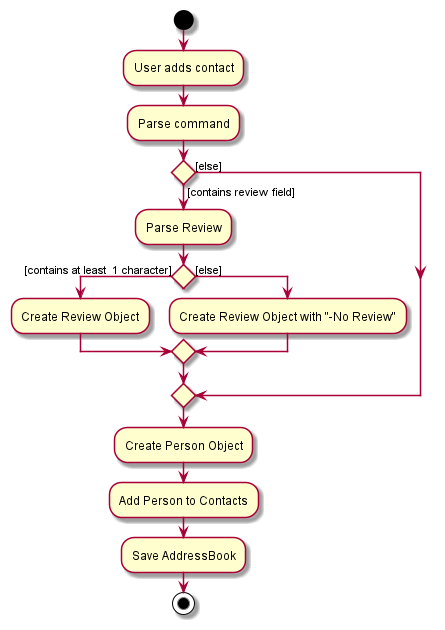

The diagram above was rendered by PlantUML. Its source (embedded in the PNG):
@startuml
'https://plantuml.com/activity-diagram-beta

start
:User adds contact;
:Parse command;
if () then ([contains review field])
  :Parse Review;
  if () then ([contains at least  1 character])
  :Create Review Object;
  else ([else])
  :Create Review Object with "-No Review";
  endif

else ([else])
endif

:Create Person Object;
:Add Person to Contacts;
:Save AddressBook;

stop

@enduml